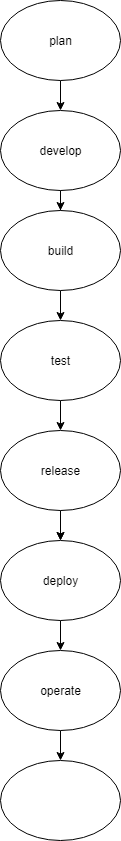

The diagram above was exported from draw.io. Its source (the exported page's mxGraphModel, read from the mxfile embedded in the PNG):
<mxGraphModel dx="1678" dy="875" grid="1" gridSize="10" guides="1" tooltips="1" connect="1" arrows="1" fold="1" page="1" pageScale="1" pageWidth="827" pageHeight="1169" math="0" shadow="0">
  <root>
    <mxCell id="0" />
    <mxCell id="1" parent="0" />
    <mxCell id="3JqphIeSCQjKTtb9w-ea-4" value="" style="edgeStyle=orthogonalEdgeStyle;rounded=0;orthogonalLoop=1;jettySize=auto;html=1;" edge="1" parent="1" source="3JqphIeSCQjKTtb9w-ea-1" target="3JqphIeSCQjKTtb9w-ea-2">
      <mxGeometry relative="1" as="geometry" />
    </mxCell>
    <mxCell id="3JqphIeSCQjKTtb9w-ea-1" value="plan" style="ellipse;whiteSpace=wrap;html=1;" vertex="1" parent="1">
      <mxGeometry x="294" y="30" width="120" height="80" as="geometry" />
    </mxCell>
    <mxCell id="3JqphIeSCQjKTtb9w-ea-11" value="" style="edgeStyle=orthogonalEdgeStyle;rounded=0;orthogonalLoop=1;jettySize=auto;html=1;" edge="1" parent="1" source="3JqphIeSCQjKTtb9w-ea-2" target="3JqphIeSCQjKTtb9w-ea-5">
      <mxGeometry relative="1" as="geometry" />
    </mxCell>
    <mxCell id="3JqphIeSCQjKTtb9w-ea-2" value="develop" style="ellipse;whiteSpace=wrap;html=1;" vertex="1" parent="1">
      <mxGeometry x="294" y="140" width="120" height="80" as="geometry" />
    </mxCell>
    <mxCell id="3JqphIeSCQjKTtb9w-ea-12" value="" style="edgeStyle=orthogonalEdgeStyle;rounded=0;orthogonalLoop=1;jettySize=auto;html=1;" edge="1" parent="1" source="3JqphIeSCQjKTtb9w-ea-5" target="3JqphIeSCQjKTtb9w-ea-6">
      <mxGeometry relative="1" as="geometry" />
    </mxCell>
    <mxCell id="3JqphIeSCQjKTtb9w-ea-5" value="build" style="ellipse;whiteSpace=wrap;html=1;" vertex="1" parent="1">
      <mxGeometry x="294" y="240" width="120" height="80" as="geometry" />
    </mxCell>
    <mxCell id="3JqphIeSCQjKTtb9w-ea-13" value="" style="edgeStyle=orthogonalEdgeStyle;rounded=0;orthogonalLoop=1;jettySize=auto;html=1;" edge="1" parent="1" source="3JqphIeSCQjKTtb9w-ea-6" target="3JqphIeSCQjKTtb9w-ea-7">
      <mxGeometry relative="1" as="geometry" />
    </mxCell>
    <mxCell id="3JqphIeSCQjKTtb9w-ea-6" value="test" style="ellipse;whiteSpace=wrap;html=1;" vertex="1" parent="1">
      <mxGeometry x="294" y="350" width="120" height="80" as="geometry" />
    </mxCell>
    <mxCell id="3JqphIeSCQjKTtb9w-ea-14" value="" style="edgeStyle=orthogonalEdgeStyle;rounded=0;orthogonalLoop=1;jettySize=auto;html=1;" edge="1" parent="1" source="3JqphIeSCQjKTtb9w-ea-7" target="3JqphIeSCQjKTtb9w-ea-8">
      <mxGeometry relative="1" as="geometry" />
    </mxCell>
    <mxCell id="3JqphIeSCQjKTtb9w-ea-17" value="" style="edgeStyle=orthogonalEdgeStyle;rounded=0;orthogonalLoop=1;jettySize=auto;html=1;" edge="1" parent="1" source="3JqphIeSCQjKTtb9w-ea-7" target="3JqphIeSCQjKTtb9w-ea-8">
      <mxGeometry relative="1" as="geometry" />
    </mxCell>
    <mxCell id="3JqphIeSCQjKTtb9w-ea-7" value="release" style="ellipse;whiteSpace=wrap;html=1;" vertex="1" parent="1">
      <mxGeometry x="294" y="460" width="120" height="80" as="geometry" />
    </mxCell>
    <mxCell id="3JqphIeSCQjKTtb9w-ea-15" value="" style="edgeStyle=orthogonalEdgeStyle;rounded=0;orthogonalLoop=1;jettySize=auto;html=1;" edge="1" parent="1" source="3JqphIeSCQjKTtb9w-ea-8" target="3JqphIeSCQjKTtb9w-ea-9">
      <mxGeometry relative="1" as="geometry" />
    </mxCell>
    <mxCell id="3JqphIeSCQjKTtb9w-ea-8" value="deploy" style="ellipse;whiteSpace=wrap;html=1;" vertex="1" parent="1">
      <mxGeometry x="294" y="570" width="120" height="80" as="geometry" />
    </mxCell>
    <mxCell id="3JqphIeSCQjKTtb9w-ea-16" value="" style="edgeStyle=orthogonalEdgeStyle;rounded=0;orthogonalLoop=1;jettySize=auto;html=1;" edge="1" parent="1" source="3JqphIeSCQjKTtb9w-ea-9" target="3JqphIeSCQjKTtb9w-ea-10">
      <mxGeometry relative="1" as="geometry" />
    </mxCell>
    <mxCell id="3JqphIeSCQjKTtb9w-ea-9" value="operate" style="ellipse;whiteSpace=wrap;html=1;" vertex="1" parent="1">
      <mxGeometry x="294" y="680" width="120" height="80" as="geometry" />
    </mxCell>
    <mxCell id="3JqphIeSCQjKTtb9w-ea-10" value="" style="ellipse;whiteSpace=wrap;html=1;" vertex="1" parent="1">
      <mxGeometry x="294" y="790" width="120" height="80" as="geometry" />
    </mxCell>
  </root>
</mxGraphModel>